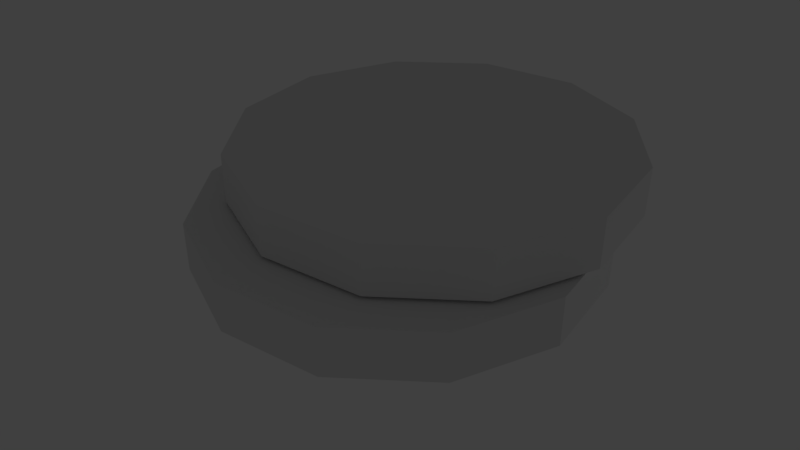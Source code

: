 # Source: coin.blend  (saved by Blender 2.79.0; exported with 4.5.12 LTS)
import bpy
from mathutils import Matrix  # noqa: F401  (used for matrix-valued properties, if any)

bpy.ops.wm.read_factory_settings(use_empty=True)
scene = bpy.context.scene
scene.name = 'Scene'

# ---- collections
col_collection_1 = bpy.data.collections.new('Collection 1'); scene.collection.children.link(col_collection_1)

# ---- materials (node trees are filled in below, after node groups)
mat_material = bpy.data.materials.new('Material')
mat_material.alpha_threshold = 0.0
mat_material.use_transparent_shadow = False
mat_material.roughness = 0.5

# ---- material node trees

# ---- world
world_world = bpy.data.worlds.new('World'); scene.world = world_world
world_world.color = (0.05088, 0.05088, 0.05088)
world_world.use_sun_shadow = False
world_world.sun_shadow_jitter_overblur = 0.0
world_world.cycles.sampling_method = 'MANUAL'

# ---- cameras
cam_camera = bpy.data.cameras.new('Camera')
cam_camera.clip_end = 100.0
cam_camera.lens = 35.0
cam_camera.sensor_width = 32.0
cam_camera.sensor_height = 18.0
cam_camera.ortho_scale = 7.314
cam_camera.dof.focus_distance = 0.0
cam_camera.dof.aperture_fstop = 128.0

# ---- lights
light_lamp = bpy.data.lights.new('Lamp', 'POINT')
light_lamp.transmission_factor = 0.0
light_lamp.cutoff_distance = 30.0
light_lamp.energy = 100.0
light_lamp.shadow_buffer_clip_start = 1.001
light_lamp.shadow_soft_size = 0.1
light_lamp.shadow_maximum_resolution = 0.006
light_lamp.use_absolute_resolution = True

# ---- meshes
me_cylinder_001 = bpy.data.meshes.new('Cylinder.001')
me_cylinder_001.from_pydata([(0.0, 1.0, -0.1237), (0.0, 1.0, 0.1237), (0.5, 0.866, -0.1237), (0.5, 0.866, 0.1237), (0.866, 0.5, -0.1237), (0.866, 0.5, 0.1237), (1.0, -4.371e-08, -0.1237), (1.0, -4.371e-08, 0.1237), (0.866, -0.5, -0.1237), (0.866, -0.5, 0.1237), (0.5, -0.866, -0.1237), (0.5, -0.866, 0.1237), (1.51e-07, -1.0, -0.1237), (1.51e-07, -1.0, 0.1237), (-0.5, -0.866, -0.1237), (-0.5, -0.866, 0.1237), (-0.866, -0.5, -0.1237), (-0.866, -0.5, 0.1237), (-1.0, -4.649e-07, -0.1237), (-1.0, -4.649e-07, 0.1237), (-0.866, 0.5, -0.1237), (-0.866, 0.5, 0.1237), (-0.5, 0.866, -0.1237), (-0.5, 0.866, 0.1237)], [], [(0, 1, 3, 2), (2, 3, 5, 4), (4, 5, 7, 6), (6, 7, 9, 8), (8, 9, 11, 10), (10, 11, 13, 12), (12, 13, 15, 14), (14, 15, 17, 16), (16, 17, 19, 18), (18, 19, 21, 20), (3, 1, 23, 21, 19, 17, 15, 13, 11, 9, 7, 5), (20, 21, 23, 22), (22, 23, 1, 0), (0, 2, 4, 6, 8, 10, 12, 14, 16, 18, 20, 22)])
_uv = me_cylinder_001.uv_layers.new(name='UVMap')
_uv.uv.foreach_set('vector', [0.3281, 0.3766, 0.3346, 0.3766, 0.3346, 0.3949, 0.3281, 0.3949, 0.3281, 0.3949, 0.3346, 0.3949, 0.3346, 0.4107, 0.3281, 0.4107, 0.3216, 0.3607, 0.3281, 0.3607, 0.3281, 0.3699, 0.3216, 0.3699, 0.3216, 0.3699, 0.3281, 0.3699, 0.3281, 0.3857, 0.3216, 0.3857, 0.3216, 0.3857, 0.3281, 0.3857, 0.3281, 0.404, 0.3216, 0.404, 0.3216, 0.404, 0.3281, 0.404, 0.3281, 0.4199, 0.3216, 0.4199, 0.3216, 0.429, 0.3151, 0.429, 0.3151, 0.4199, 0.3216, 0.4199, 0.3216, 0.4199, 0.3151, 0.4199, 0.3151, 0.404, 0.3216, 0.404, 0.3216, 0.404, 0.3151, 0.404, 0.3151, 0.3857, 0.3216, 0.3857, 0.3216, 0.3857, 0.3151, 0.3857, 0.3151, 0.3699, 0.3216, 0.3699, 0.3168, 0.9626, 0.1904, 0.9626, 0.08105, 0.8401, 0.0179, 0.628, 0.0179, 0.3831, 0.08105, 0.171, 0.1904, 0.04848, 0.3168, 0.04848, 0.4262, 0.171, 0.4893, 0.3831, 0.4893, 0.628, 0.4262, 0.8401, 0.3216, 0.3699, 0.3151, 0.3699, 0.3151, 0.3607, 0.3216, 0.3607, 0.3281, 0.3607, 0.3346, 0.3607, 0.3346, 0.3766, 0.3281, 0.3766, 0.3169, 0.04444, 0.427, 0.1677, 0.4906, 0.3812, 0.4906, 0.6276, 0.427, 0.8411, 0.3169, 0.9644, 0.1898, 0.9644, 0.07971, 0.8411, 0.01615, 0.6276, 0.01615, 0.3812, 0.07971, 0.1677, 0.1898, 0.04444])
me_cylinder_001.materials.append(mat_material)
me_cylinder_001.use_remesh_preserve_volume = False
me_cylinder_001.use_remesh_preserve_attributes = False
me_cylinder_001.use_mirror_vertex_groups = False
me_cylinder_001.update()
me_cylinder = bpy.data.meshes.new('Cylinder')
me_cylinder.from_pydata([(0.0, 1.0, -0.1237), (0.0, 1.0, 0.1237), (0.5, 0.866, -0.1237), (0.5, 0.866, 0.1237), (0.866, 0.5, -0.1237), (0.866, 0.5, 0.1237), (1.0, -4.371e-08, -0.1237), (1.0, -4.371e-08, 0.1237), (0.866, -0.5, -0.1237), (0.866, -0.5, 0.1237), (0.5, -0.866, -0.1237), (0.5, -0.866, 0.1237), (1.51e-07, -1.0, -0.1237), (1.51e-07, -1.0, 0.1237), (-0.5, -0.866, -0.1237), (-0.5, -0.866, 0.1237), (-0.866, -0.5, -0.1237), (-0.866, -0.5, 0.1237), (-1.0, -4.649e-07, -0.1237), (-1.0, -4.649e-07, 0.1237), (-0.866, 0.5, -0.1237), (-0.866, 0.5, 0.1237), (-0.5, 0.866, -0.1237), (-0.5, 0.866, 0.1237)], [], [(0, 1, 3, 2), (2, 3, 5, 4), (4, 5, 7, 6), (6, 7, 9, 8), (8, 9, 11, 10), (10, 11, 13, 12), (12, 13, 15, 14), (14, 15, 17, 16), (16, 17, 19, 18), (18, 19, 21, 20), (3, 1, 23, 21, 19, 17, 15, 13, 11, 9, 7, 5), (20, 21, 23, 22), (22, 23, 1, 0), (0, 2, 4, 6, 8, 10, 12, 14, 16, 18, 20, 22)])
_uv = me_cylinder.uv_layers.new(name='UVMap')
_uv.uv.foreach_set('vector', [0.3281, 0.3766, 0.3346, 0.3766, 0.3346, 0.3949, 0.3281, 0.3949, 0.3281, 0.3949, 0.3346, 0.3949, 0.3346, 0.4107, 0.3281, 0.4107, 0.3216, 0.3607, 0.3281, 0.3607, 0.3281, 0.3699, 0.3216, 0.3699, 0.3216, 0.3699, 0.3281, 0.3699, 0.3281, 0.3857, 0.3216, 0.3857, 0.3216, 0.3857, 0.3281, 0.3857, 0.3281, 0.404, 0.3216, 0.404, 0.3216, 0.404, 0.3281, 0.404, 0.3281, 0.4199, 0.3216, 0.4199, 0.3216, 0.429, 0.3151, 0.429, 0.3151, 0.4199, 0.3216, 0.4199, 0.3216, 0.4199, 0.3151, 0.4199, 0.3151, 0.404, 0.3216, 0.404, 0.3216, 0.404, 0.3151, 0.404, 0.3151, 0.3857, 0.3216, 0.3857, 0.3216, 0.3857, 0.3151, 0.3857, 0.3151, 0.3699, 0.3216, 0.3699, 0.3168, 0.9626, 0.1904, 0.9626, 0.08105, 0.8401, 0.0179, 0.628, 0.0179, 0.3831, 0.08105, 0.171, 0.1904, 0.04848, 0.3168, 0.04848, 0.4262, 0.171, 0.4893, 0.3831, 0.4893, 0.628, 0.4262, 0.8401, 0.3216, 0.3699, 0.3151, 0.3699, 0.3151, 0.3607, 0.3216, 0.3607, 0.3281, 0.3607, 0.3346, 0.3607, 0.3346, 0.3766, 0.3281, 0.3766, 0.3169, 0.04444, 0.427, 0.1677, 0.4906, 0.3812, 0.4906, 0.6276, 0.427, 0.8411, 0.3169, 0.9644, 0.1898, 0.9644, 0.07971, 0.8411, 0.01615, 0.6276, 0.01615, 0.3812, 0.07971, 0.1677, 0.1898, 0.04444])
me_cylinder.materials.append(mat_material)
me_cylinder.use_remesh_preserve_volume = False
me_cylinder.use_remesh_preserve_attributes = False
me_cylinder.use_mirror_vertex_groups = False
me_cylinder.update()

# ---- objects
ob_coin_001 = bpy.data.objects.new('Coin.001', me_cylinder_001)
ob_coin = bpy.data.objects.new('Coin', me_cylinder)
ob_lamp = bpy.data.objects.new('Lamp', light_lamp)
ob_camera = bpy.data.objects.new('Camera', cam_camera)

# ---- transforms, parenting, visibility, modifiers, constraints
ob_coin_001.location = (0.241, -0.02127, -0.2634)
ob_coin_001.lineart.crease_threshold = 0.0
ob_coin.location = (0.0, 0.0, 0.0)
ob_coin.lineart.crease_threshold = 0.0
ob_lamp.location = (4.076, 1.005, 5.904)
ob_lamp.rotation_euler = (0.6503, 0.05522, 1.866)
ob_lamp.lock_rotations_4d = False
ob_lamp.empty_display_type = 'ARROWS'
ob_lamp.color = (0.0, 0.0, 0.0, 0.0)
ob_lamp.lineart.crease_threshold = 0.0
ob_camera.location = (-2.354, 2.694, -2.167)
ob_camera.rotation_euler = (4.168, 6.134e-05, 0.718)
ob_camera.scale = (1.0, 1.0, 1.0)
ob_camera.lock_rotations_4d = False
ob_camera.empty_display_type = 'ARROWS'
ob_camera.color = (0.0, 0.0, 0.0, 0.0)
ob_camera.display_type = 'WIRE'
ob_camera.lineart.crease_threshold = 0.0

# ---- collection membership
col_collection_1.objects.link(ob_coin_001)
col_collection_1.objects.link(ob_coin)
col_collection_1.objects.link(ob_lamp)
col_collection_1.objects.link(ob_camera)

# ---- scene / render settings (as saved in the file)
scene.camera = ob_camera
scene.frame_start = 1; scene.frame_end = 250; scene.frame_set(1)
scene.render.engine = 'BLENDER_EEVEE_NEXT'
scene.render.dither_intensity = 0.0
scene.render.film_transparent = True
scene.cycles.use_denoising = False
scene.cycles.samples = 128
scene.cycles.sampling_pattern = 'TABULATED_SOBOL'
scene.cycles.use_adaptive_sampling = False
scene.cycles.use_light_tree = False
scene.cycles.blur_glossy = 0.0
scene.cycles.sample_clamp_indirect = 0.0
scene.view_settings.view_transform = 'Standard'
bpy.context.view_layer.update()

